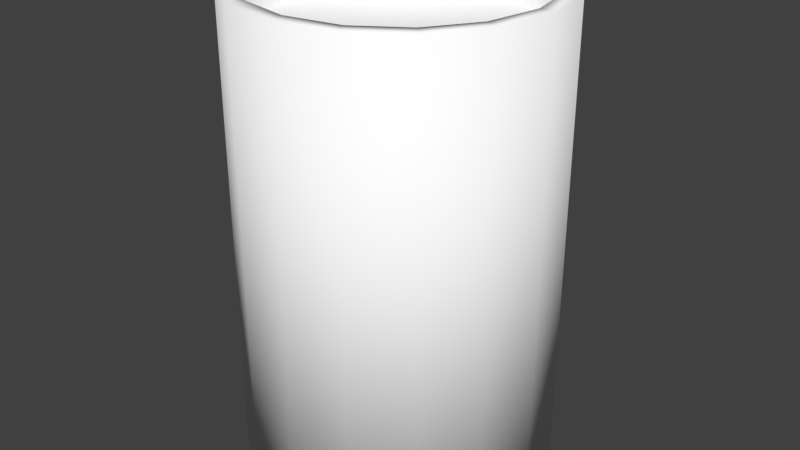 # Source: Barrel.blend  (saved by Blender 2.78.0; exported with 4.5.12 LTS)
import bpy
from mathutils import Matrix  # noqa: F401  (used for matrix-valued properties, if any)

bpy.ops.wm.read_factory_settings(use_empty=True)
scene = bpy.context.scene
scene.name = 'Scene'

# ---- collections
col_collection_1 = bpy.data.collections.new('Collection 1'); scene.collection.children.link(col_collection_1)

# ---- materials (node trees are filled in below, after node groups)
mat_metal = bpy.data.materials.new('Metal')
mat_metal.alpha_threshold = 0.0
mat_metal.use_transparent_shadow = False
mat_metal.diffuse_color = (1.0, 1.0, 1.0, 1.0)
mat_metal.roughness = 0.5
mat_goo = bpy.data.materials.new('Goo')
mat_goo.alpha_threshold = 0.0
mat_goo.use_transparent_shadow = False
mat_goo.diffuse_color = (1.0, 1.0, 1.0, 1.0)
mat_goo.roughness = 0.5
mat_goo.specular_intensity = 0.0

# ---- material node trees

# ---- world
world_world = bpy.data.worlds.new('World'); scene.world = world_world
world_world.color = (0.05088, 0.05088, 0.05088)
world_world.use_sun_shadow = False
world_world.sun_shadow_jitter_overblur = 0.0
world_world.cycles.sampling_method = 'MANUAL'

# ---- meshes
me_barrel = bpy.data.meshes.new('Barrel')
me_barrel.from_pydata([(0.0, 0.666, -1.0), (0.0, 0.666, 0.998), (0.2549, 0.6153, -1.0), (0.2549, 0.6153, 0.998), (0.4709, 0.4709, -1.0), (0.4709, 0.4709, 0.998), (0.6153, 0.2549, -1.0), (0.6153, 0.2549, 0.998), (0.666, -2.911e-08, -1.0), (0.666, -2.911e-08, 0.998), (0.6153, -0.2549, -1.0), (0.6153, -0.2549, 0.998), (0.4709, -0.4709, -1.0), (0.4709, -0.4709, 0.998), (0.2549, -0.6153, -1.0), (0.2549, -0.6153, 0.998), (1.006e-07, -0.666, -1.0), (1.006e-07, -0.666, 0.998), (-0.2549, -0.6153, -1.0), (-0.2549, -0.6153, 0.998), (-0.4709, -0.4709, -1.0), (-0.4709, -0.4709, 0.998), (-0.6153, -0.2549, -1.0), (-0.6153, -0.2549, 0.998), (-0.666, 7.942e-09, -1.0), (-0.666, 7.942e-09, 0.998), (-0.6153, 0.2549, -1.0), (-0.6153, 0.2549, 0.998), (-0.4709, 0.4709, -1.0), (-0.4709, 0.4709, 0.998), (-0.2549, 0.6153, -1.0), (-0.2549, 0.6153, 0.998), (3.912e-08, 0.0, -1.0), (3.912e-09, 0.5994, 0.998), (0.2294, 0.5538, 0.998), (0.4238, 0.4238, 0.998), (0.5538, 0.2294, 0.998), (0.5994, -2.62e-08, 0.998), (0.5538, -0.2294, 0.998), (0.4238, -0.4238, 0.998), (0.2294, -0.5538, 0.998), (9.442e-08, -0.5994, 0.998), (-0.2294, -0.5538, 0.998), (-0.4238, -0.4238, 0.998), (-0.5538, -0.2294, 0.998), (-0.5994, 7.148e-09, 0.998), (-0.5538, 0.2294, 0.998), (-0.4238, 0.4238, 0.998), (-0.2294, 0.5538, 0.998), (3.912e-09, 0.5994, 0.798), (0.2294, 0.5538, 0.798), (0.4238, 0.4238, 0.798), (0.5538, 0.2294, 0.798), (0.5994, -2.62e-08, 0.798), (0.5538, -0.2294, 0.798), (0.4238, -0.4238, 0.798), (0.2294, -0.5538, 0.798), (9.442e-08, -0.5994, 0.798), (-0.2294, -0.5538, 0.798), (-0.4238, -0.4238, 0.798), (-0.5538, -0.2294, 0.798), (-0.5994, 7.148e-09, 0.798), (-0.5538, 0.2294, 0.798), (-0.4238, 0.4238, 0.798), (-0.2294, 0.5538, 0.798), (3.818e-08, 1.118e-08, 0.798)], [], [(0, 1, 3, 2), (2, 3, 5, 4), (4, 5, 7, 6), (6, 7, 9, 8), (8, 9, 11, 10), (10, 11, 13, 12), (12, 13, 15, 14), (14, 15, 17, 16), (16, 17, 19, 18), (18, 19, 21, 20), (20, 21, 23, 22), (22, 23, 25, 24), (24, 25, 27, 26), (26, 27, 29, 28), (10, 12, 32), (28, 29, 31, 30), (30, 31, 1, 0), (20, 22, 32), (30, 0, 32), (6, 8, 32), (16, 18, 32), (26, 28, 32), (2, 4, 32), (12, 14, 32), (22, 24, 32), (8, 10, 32), (18, 20, 32), (28, 30, 32), (4, 6, 32), (14, 16, 32), (0, 2, 32), (24, 26, 32), (29, 27, 46, 47), (5, 3, 34, 35), (15, 13, 39, 40), (25, 23, 44, 45), (11, 9, 37, 38), (21, 19, 42, 43), (31, 29, 47, 48), (7, 5, 35, 36), (17, 15, 40, 41), (27, 25, 45, 46), (3, 1, 33, 34), (13, 11, 38, 39), (23, 21, 43, 44), (1, 31, 48, 33), (9, 7, 36, 37), (19, 17, 41, 42), (48, 47, 63, 64), (41, 40, 56, 57), (34, 33, 49, 50), (33, 48, 64, 49), (42, 41, 57, 58), (35, 34, 50, 51), (43, 42, 58, 59), (36, 35, 51, 52), (44, 43, 59, 60), (37, 36, 52, 53), (45, 44, 60, 61), (38, 37, 53, 54), (46, 45, 61, 62), (39, 38, 54, 55), (47, 46, 62, 63), (40, 39, 55, 56), (62, 61, 65), (55, 54, 65), (63, 62, 65), (56, 55, 65), (64, 63, 65), (57, 56, 65), (50, 49, 65), (49, 64, 65), (58, 57, 65), (51, 50, 65), (59, 58, 65), (52, 51, 65), (60, 59, 65), (53, 52, 65), (61, 60, 65), (54, 53, 65)])
me_barrel.polygons.foreach_set('use_smooth', [True] * 80)
me_barrel.polygons.foreach_set('material_index', [0, 0, 0, 0, 0, 0, 0, 0, 0, 0, 0, 0, 0, 0, 0, 0, 0, 0, 0, 0, 0, 0, 0, 0, 0, 0, 0, 0, 0, 0, 0, 0, 0, 0, 0, 0, 0, 0, 0, 0, 0, 0, 0, 0, 0, 0, 0, 0, 0, 0, 0, 0, 0, 0, 0, 0, 0, 0, 0, 0, 0, 0, 0, 0, 1, 1, 1, 1, 1, 1, 1, 1, 1, 1, 1, 1, 1, 1, 1, 1])
_uv = me_barrel.uv_layers.new(name='UVMap')
_uv.uv.foreach_set('vector', [0.9878, -2.98e-08, 0.9878, 0.999, 0.9581, 0.999, 0.9581, -2.98e-08, 0.9581, -2.98e-08, 0.9581, 0.999, 0.9283, 0.999, 0.9283, -2.98e-08, 0.9283, -2.98e-08, 0.9283, 0.999, 0.8986, 0.999, 0.8986, -2.98e-08, 0.8986, -2.98e-08, 0.8986, 0.999, 0.8689, 0.999, 0.8689, -2.98e-08, 0.8689, -2.98e-08, 0.8689, 0.999, 0.8392, 0.999, 0.8392, -2.98e-08, 0.8392, -2.98e-08, 0.8392, 0.999, 0.8094, 0.999, 0.8094, 0.0, 0.8094, 0.0, 0.8094, 0.999, 0.7797, 0.999, 0.7797, 0.0, 0.7797, 0.0, 0.7797, 0.999, 0.75, 0.999, 0.75, 5.96e-08, 0.75, 5.96e-08, 0.75, 0.999, 0.7203, 0.999, 0.7203, 5.96e-08, 0.7203, 5.96e-08, 0.7203, 0.999, 0.6906, 0.999, 0.6906, 5.96e-08, 0.6906, 5.96e-08, 0.6906, 0.999, 0.6608, 0.999, 0.6608, 5.96e-08, 0.6608, 5.96e-08, 0.6608, 0.999, 0.6311, 0.999, 0.6311, 0.0, 0.6311, 0.0, 0.6311, 0.999, 0.6014, 0.999, 0.6014, 0.0, 0.6014, 0.0, 0.6014, 0.999, 0.5717, 0.999, 0.5717, 0.0, 0.4771, 0.5903, 0.4425, 0.7573, 0.25, 0.5, 0.5717, 0.0, 0.5717, 0.999, 0.5419, 0.999, 0.5419, -2.98e-08, 0.5419, -2.98e-08, 0.5419, 0.999, 0.5122, 0.999, 0.5122, -2.98e-08, 0.1214, 0.885, 0.05753, 0.7573, 0.25, 0.5, 0.1214, 0.115, 0.2049, 0.04585, 0.25, 0.5, 0.4425, 0.2427, 0.4771, 0.4097, 0.25, 0.5, 0.2952, 0.9542, 0.2049, 0.9542, 0.25, 0.5, 0.02296, 0.4097, 0.05753, 0.2427, 0.25, 0.5, 0.2952, 0.04585, 0.3787, 0.115, 0.25, 0.5, 0.4425, 0.7573, 0.3787, 0.885, 0.25, 0.5, 0.05753, 0.7573, 0.02296, 0.5903, 0.25, 0.5, 0.4771, 0.4097, 0.4771, 0.5903, 0.25, 0.5, 0.2049, 0.9542, 0.1214, 0.885, 0.25, 0.5, 0.05753, 0.2427, 0.1214, 0.115, 0.25, 0.5, 0.3787, 0.115, 0.4425, 0.2427, 0.25, 0.5, 0.3787, 0.885, 0.2952, 0.9542, 0.25, 0.5, 0.2049, 0.04585, 0.2952, 0.04585, 0.25, 0.5, 0.02296, 0.5903, 0.02296, 0.4097, 0.25, 0.5, 0.5717, 0.999, 0.6014, 0.999, 0.6014, 0.999, 0.5717, 0.999, 0.9283, 0.999, 0.9581, 0.999, 0.9581, 0.999, 0.9283, 0.999, 0.7797, 0.999, 0.8094, 0.999, 0.8094, 0.999, 0.7797, 0.999, 0.6311, 0.999, 0.6608, 0.999, 0.6608, 0.999, 0.6311, 0.999, 0.8392, 0.999, 0.8689, 0.999, 0.8689, 0.999, 0.8392, 0.999, 0.6906, 0.999, 0.7203, 0.999, 0.7203, 0.999, 0.6906, 0.999, 0.5419, 0.999, 0.5717, 0.999, 0.5717, 0.999, 0.5419, 0.999, 0.8986, 0.999, 0.9283, 0.999, 0.9283, 0.999, 0.8986, 0.999, 0.75, 0.999, 0.7797, 0.999, 0.7797, 0.999, 0.75, 0.999, 0.6014, 0.999, 0.6311, 0.999, 0.6311, 0.999, 0.6014, 0.999, 0.9581, 0.999, 0.9878, 0.999, 0.9878, 0.999, 0.9581, 0.999, 0.8094, 0.999, 0.8392, 0.999, 0.8392, 0.999, 0.8094, 0.999, 0.6608, 0.999, 0.6906, 0.999, 0.6906, 0.999, 0.6608, 0.999, 0.5122, 0.999, 0.5419, 0.999, 0.5419, 0.999, 0.5122, 0.999, 0.8689, 0.999, 0.8986, 0.999, 0.8986, 0.999, 0.8689, 0.999, 0.7203, 0.999, 0.75, 0.999, 0.75, 0.999, 0.7203, 0.999, 0.547, 0.999, 0.576, 0.999, 0.576, 0.799, 0.547, 0.799, 0.75, 0.999, 0.779, 0.999, 0.779, 0.799, 0.75, 0.799, 0.953, 0.999, 0.982, 0.999, 0.982, 0.799, 0.953, 0.799, 0.518, 0.999, 0.547, 0.999, 0.547, 0.799, 0.518, 0.799, 0.721, 0.999, 0.75, 0.999, 0.75, 0.799, 0.721, 0.799, 0.924, 0.999, 0.953, 0.999, 0.953, 0.799, 0.924, 0.799, 0.692, 0.999, 0.721, 0.999, 0.721, 0.799, 0.692, 0.799, 0.895, 0.999, 0.924, 0.999, 0.924, 0.799, 0.895, 0.799, 0.663, 0.999, 0.692, 0.999, 0.692, 0.799, 0.663, 0.799, 0.866, 0.999, 0.895, 0.999, 0.895, 0.799, 0.866, 0.799, 0.634, 0.999, 0.663, 0.999, 0.663, 0.799, 0.634, 0.799, 0.837, 0.999, 0.866, 0.999, 0.866, 0.799, 0.837, 0.799, 0.605, 0.999, 0.634, 0.999, 0.634, 0.799, 0.605, 0.799, 0.808, 0.999, 0.837, 0.999, 0.837, 0.799, 0.808, 0.799, 0.576, 0.999, 0.605, 0.999, 0.605, 0.799, 0.576, 0.799, 0.779, 0.999, 0.808, 0.999, 0.808, 0.799, 0.779, 0.799, 9.998e-05, 0.5994, 9.998e-05, 0.4006, 0.5, 0.5, 0.9238, 0.2168, 0.9999, 0.4006, 0.5, 0.5, 0.07621, 0.7832, 9.998e-05, 0.5994, 0.5, 0.5, 0.7832, 0.07621, 0.9238, 0.2168, 0.5, 0.5, 0.2168, 0.9238, 0.07621, 0.7832, 0.5, 0.5, 0.5994, 9.998e-05, 0.7832, 0.07621, 0.5, 0.5, 0.5994, 0.9999, 0.4006, 0.9999, 0.5, 0.5, 0.4006, 0.9999, 0.2168, 0.9238, 0.5, 0.5, 0.4006, 9.998e-05, 0.5994, 9.998e-05, 0.5, 0.5, 0.7832, 0.9238, 0.5994, 0.9999, 0.5, 0.5, 0.2168, 0.07621, 0.4006, 9.998e-05, 0.5, 0.5, 0.9238, 0.7832, 0.7832, 0.9238, 0.5, 0.5, 0.07621, 0.2168, 0.2168, 0.07621, 0.5, 0.5, 0.9999, 0.5994, 0.9238, 0.7832, 0.5, 0.5, 9.998e-05, 0.4006, 0.07621, 0.2168, 0.5, 0.5, 0.9999, 0.4006, 0.9999, 0.5994, 0.5, 0.5])
me_barrel.materials.append(mat_metal)
me_barrel.materials.append(mat_goo)
me_barrel.use_remesh_preserve_volume = False
me_barrel.use_remesh_preserve_attributes = False
me_barrel.use_mirror_vertex_groups = False
me_barrel.update()

# ---- objects
ob_barrel = bpy.data.objects.new('Barrel', me_barrel)

# ---- transforms, parenting, visibility, modifiers, constraints
ob_barrel.location = (0.0, 0.0, 1.0)
ob_barrel.lineart.crease_threshold = 0.0

# ---- collection membership
col_collection_1.objects.link(ob_barrel)

# ---- scene / render settings (as saved in the file)
scene.frame_start = 1; scene.frame_end = 250; scene.frame_set(144)
scene.render.engine = 'BLENDER_EEVEE_NEXT'
scene.render.resolution_percentage = 50
scene.render.dither_intensity = 0.0
scene.cycles.use_denoising = False
scene.cycles.samples = 128
scene.cycles.sampling_pattern = 'TABULATED_SOBOL'
scene.cycles.light_sampling_threshold = 0.0
scene.cycles.use_adaptive_sampling = False
scene.cycles.use_light_tree = False
scene.cycles.blur_glossy = 0.0
scene.cycles.sample_clamp_indirect = 0.0
scene.view_settings.view_transform = 'Standard'
bpy.context.view_layer.update()

# ---- added for rendering (the .blend has no active camera and no usable light): camera, sun
cam_auto = bpy.data.cameras.new('AutoCamera')
cam_auto.lens = 50.0
cam_auto.sensor_width = 36.0
cam_auto.clip_end = 1000.0
ob_auto_camera = bpy.data.objects.new('AutoCamera', cam_auto)
scene.collection.objects.link(ob_auto_camera)
ob_auto_camera.location = (2.54066, -3.04879, 3.03152)
ob_auto_camera.rotation_euler = (1.09748, -7.21219e-08, 0.694738)
scene.camera = ob_auto_camera
light_auto_sun = bpy.data.lights.new('AutoSun', 'SUN')
light_auto_sun.energy = 3.0
light_auto_sun.angle = 0.0523599
ob_auto_sun = bpy.data.objects.new('AutoSun', light_auto_sun)
scene.collection.objects.link(ob_auto_sun)
ob_auto_sun.rotation_euler = (0.872665, 0.174533, 0.523599)
bpy.context.view_layer.update()
